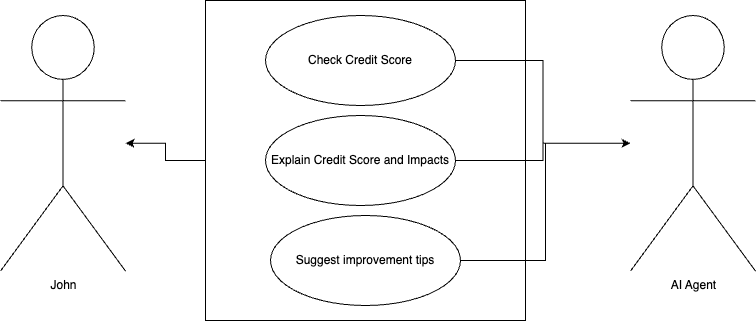

The diagram above was exported from draw.io. Its source (the exported page's mxGraphModel, read from the mxfile embedded in the PNG):
<mxGraphModel dx="1233" dy="783" grid="1" gridSize="10" guides="1" tooltips="1" connect="1" arrows="1" fold="1" page="1" pageScale="1" pageWidth="850" pageHeight="1100" math="0" shadow="0">
  <root>
    <mxCell id="0" />
    <mxCell id="1" parent="0" />
    <mxCell id="98x0ZJBfXBXLMuGVM2Ia-14" style="edgeStyle=orthogonalEdgeStyle;rounded=0;orthogonalLoop=1;jettySize=auto;html=1;" edge="1" parent="1" source="98x0ZJBfXBXLMuGVM2Ia-1" target="98x0ZJBfXBXLMuGVM2Ia-2">
      <mxGeometry relative="1" as="geometry" />
    </mxCell>
    <mxCell id="98x0ZJBfXBXLMuGVM2Ia-1" value="" style="whiteSpace=wrap;html=1;aspect=fixed;fillColor=none;" vertex="1" parent="1">
      <mxGeometry x="245" y="335" width="320" height="320" as="geometry" />
    </mxCell>
    <mxCell id="98x0ZJBfXBXLMuGVM2Ia-2" value="John" style="shape=umlActor;verticalLabelPosition=bottom;verticalAlign=top;html=1;outlineConnect=0;fillColor=none;" vertex="1" parent="1">
      <mxGeometry x="40" y="350" width="125" height="255.56" as="geometry" />
    </mxCell>
    <mxCell id="98x0ZJBfXBXLMuGVM2Ia-10" style="edgeStyle=orthogonalEdgeStyle;rounded=0;orthogonalLoop=1;jettySize=auto;html=1;exitX=1;exitY=0.5;exitDx=0;exitDy=0;" edge="1" parent="1" source="98x0ZJBfXBXLMuGVM2Ia-3" target="98x0ZJBfXBXLMuGVM2Ia-7">
      <mxGeometry relative="1" as="geometry" />
    </mxCell>
    <mxCell id="98x0ZJBfXBXLMuGVM2Ia-3" value="Check Credit Score" style="ellipse;whiteSpace=wrap;html=1;fillColor=none;" vertex="1" parent="1">
      <mxGeometry x="305" y="350" width="190" height="90" as="geometry" />
    </mxCell>
    <mxCell id="98x0ZJBfXBXLMuGVM2Ia-11" style="edgeStyle=orthogonalEdgeStyle;rounded=0;orthogonalLoop=1;jettySize=auto;html=1;exitX=1;exitY=0.5;exitDx=0;exitDy=0;" edge="1" parent="1" source="98x0ZJBfXBXLMuGVM2Ia-4" target="98x0ZJBfXBXLMuGVM2Ia-7">
      <mxGeometry relative="1" as="geometry" />
    </mxCell>
    <mxCell id="98x0ZJBfXBXLMuGVM2Ia-4" value="Explain Credit Score and Impacts" style="ellipse;whiteSpace=wrap;html=1;fillColor=none;" vertex="1" parent="1">
      <mxGeometry x="305" y="450" width="190" height="90" as="geometry" />
    </mxCell>
    <mxCell id="98x0ZJBfXBXLMuGVM2Ia-7" value="AI Agent&lt;div&gt;&lt;br&gt;&lt;/div&gt;" style="shape=umlActor;verticalLabelPosition=bottom;verticalAlign=top;html=1;outlineConnect=0;fillColor=none;" vertex="1" parent="1">
      <mxGeometry x="670" y="350" width="125" height="255.56" as="geometry" />
    </mxCell>
    <mxCell id="98x0ZJBfXBXLMuGVM2Ia-12" style="edgeStyle=orthogonalEdgeStyle;rounded=0;orthogonalLoop=1;jettySize=auto;html=1;" edge="1" parent="1" source="98x0ZJBfXBXLMuGVM2Ia-9" target="98x0ZJBfXBXLMuGVM2Ia-7">
      <mxGeometry relative="1" as="geometry" />
    </mxCell>
    <mxCell id="98x0ZJBfXBXLMuGVM2Ia-9" value="Suggest improvement tips" style="ellipse;whiteSpace=wrap;html=1;fillColor=none;" vertex="1" parent="1">
      <mxGeometry x="310" y="550" width="190" height="90" as="geometry" />
    </mxCell>
  </root>
</mxGraphModel>